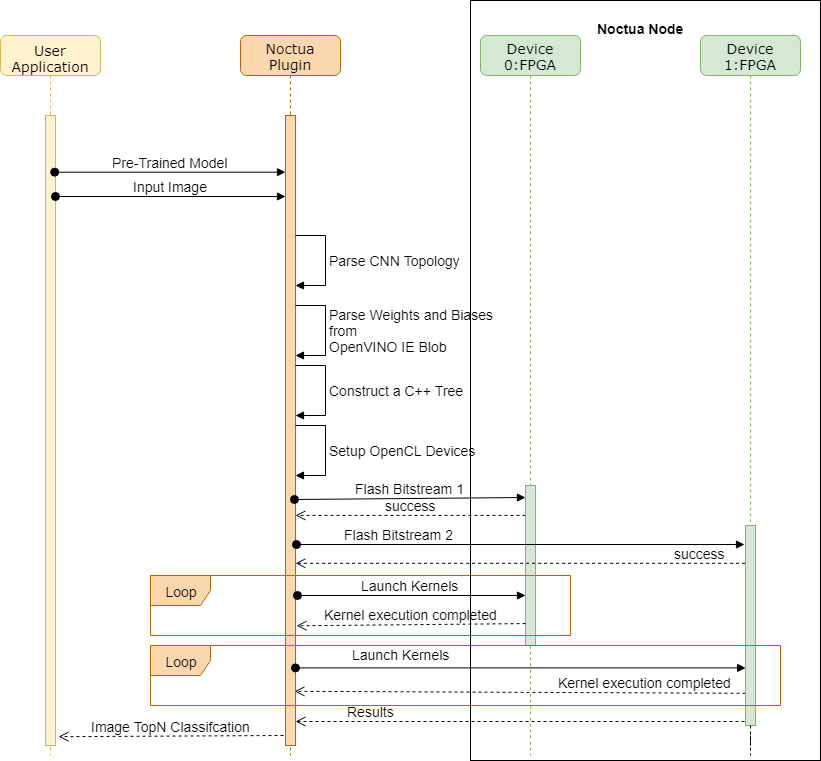

The diagram above was exported from draw.io. Its source (the exported page's mxGraphModel, read from the mxfile embedded in the PNG):
<mxGraphModel dx="1086" dy="808" grid="0" gridSize="10" guides="1" tooltips="1" connect="1" arrows="1" fold="1" page="1" pageScale="1" pageWidth="1169" pageHeight="827" background="#ffffff" math="0" shadow="0">
  <root>
    <mxCell id="0" />
    <mxCell id="1" parent="0" />
    <mxCell id="KlIhPmk7Z3O_jhbj2w9F-32" value="Kernel execution completed" style="html=1;verticalAlign=bottom;endArrow=open;dashed=1;endSize=8;exitX=0;exitY=0.839;exitDx=0;exitDy=0;exitPerimeter=0;entryX=0.9;entryY=0.914;entryDx=0;entryDy=0;entryPerimeter=0;fontSize=14;" parent="1" source="7baba1c4bc27f4b0-16" target="7baba1c4bc27f4b0-10" edge="1">
      <mxGeometry x="-0.55" relative="1" as="geometry">
        <mxPoint x="830" y="730" as="sourcePoint" />
        <mxPoint x="410" y="732" as="targetPoint" />
        <mxPoint as="offset" />
      </mxGeometry>
    </mxCell>
    <mxCell id="KlIhPmk7Z3O_jhbj2w9F-28" value="success" style="html=1;verticalAlign=bottom;endArrow=open;dashed=1;endSize=8;exitX=0;exitY=0.187;exitDx=0;exitDy=0;exitPerimeter=0;fontSize=14;" parent="1" source="7baba1c4bc27f4b0-13" target="7baba1c4bc27f4b0-10" edge="1">
      <mxGeometry relative="1" as="geometry">
        <mxPoint x="610" y="563" as="sourcePoint" />
        <mxPoint x="400" y="563" as="targetPoint" />
        <mxPoint as="offset" />
      </mxGeometry>
    </mxCell>
    <mxCell id="7baba1c4bc27f4b0-2" value="Noctua Plugin" style="shape=umlLifeline;perimeter=lifelinePerimeter;whiteSpace=wrap;html=1;container=1;collapsible=0;recursiveResize=0;outlineConnect=0;rounded=1;shadow=0;comic=0;labelBackgroundColor=none;strokeColor=#b46504;strokeWidth=1;fillColor=#fad7ac;fontFamily=Verdana;fontSize=14;align=center;" parent="1" vertex="1">
      <mxGeometry x="340" y="80" width="100" height="720" as="geometry" />
    </mxCell>
    <mxCell id="7baba1c4bc27f4b0-10" value="" style="html=1;points=[];perimeter=orthogonalPerimeter;rounded=0;shadow=0;comic=0;labelBackgroundColor=none;strokeColor=#b46504;strokeWidth=1;fillColor=#fad7ac;fontFamily=Verdana;fontSize=14;align=center;" parent="7baba1c4bc27f4b0-2" vertex="1">
      <mxGeometry x="45" y="80" width="10" height="630" as="geometry" />
    </mxCell>
    <mxCell id="KlIhPmk7Z3O_jhbj2w9F-17" value="Parse CNN Topology" style="edgeStyle=orthogonalEdgeStyle;html=1;align=left;spacingLeft=2;endArrow=block;rounded=0;fontSize=14;" parent="7baba1c4bc27f4b0-2" source="7baba1c4bc27f4b0-10" edge="1">
      <mxGeometry relative="1" as="geometry">
        <mxPoint x="60" y="250" as="sourcePoint" />
        <Array as="points">
          <mxPoint x="85" y="200" />
          <mxPoint x="85" y="250" />
          <mxPoint x="55" y="250" />
        </Array>
        <mxPoint x="55" y="250" as="targetPoint" />
      </mxGeometry>
    </mxCell>
    <mxCell id="7baba1c4bc27f4b0-3" value="Device 0:FPGA" style="shape=umlLifeline;perimeter=lifelinePerimeter;whiteSpace=wrap;html=1;container=1;collapsible=0;recursiveResize=0;outlineConnect=0;rounded=1;shadow=0;comic=0;labelBackgroundColor=none;strokeColor=#82b366;strokeWidth=1;fillColor=#d5e8d4;fontFamily=Verdana;fontSize=14;align=center;" parent="1" vertex="1">
      <mxGeometry x="580" y="80" width="100" height="720" as="geometry" />
    </mxCell>
    <mxCell id="7baba1c4bc27f4b0-13" value="" style="html=1;points=[];perimeter=orthogonalPerimeter;rounded=0;shadow=0;comic=0;labelBackgroundColor=none;strokeColor=#82b366;strokeWidth=1;fillColor=#d5e8d4;fontFamily=Verdana;fontSize=14;align=center;" parent="7baba1c4bc27f4b0-3" vertex="1">
      <mxGeometry x="45" y="450" width="10" height="160" as="geometry" />
    </mxCell>
    <mxCell id="7baba1c4bc27f4b0-4" value="Device 1:FPGA" style="shape=umlLifeline;perimeter=lifelinePerimeter;whiteSpace=wrap;html=1;container=1;collapsible=0;recursiveResize=0;outlineConnect=0;rounded=1;shadow=0;comic=0;labelBackgroundColor=none;strokeColor=#82b366;strokeWidth=1;fillColor=#d5e8d4;fontFamily=Verdana;fontSize=14;align=center;" parent="1" vertex="1">
      <mxGeometry x="800" y="80" width="100" height="690" as="geometry" />
    </mxCell>
    <mxCell id="7baba1c4bc27f4b0-16" value="" style="html=1;points=[];perimeter=orthogonalPerimeter;rounded=0;shadow=0;comic=0;labelBackgroundColor=none;strokeColor=#82b366;strokeWidth=1;fillColor=#d5e8d4;fontFamily=Verdana;fontSize=14;align=center;" parent="7baba1c4bc27f4b0-4" vertex="1">
      <mxGeometry x="45" y="490" width="10" height="200" as="geometry" />
    </mxCell>
    <mxCell id="7baba1c4bc27f4b0-8" value="User Application" style="shape=umlLifeline;perimeter=lifelinePerimeter;whiteSpace=wrap;html=1;container=1;collapsible=0;recursiveResize=0;outlineConnect=0;rounded=1;shadow=0;comic=0;labelBackgroundColor=none;strokeColor=#d6b656;strokeWidth=1;fillColor=#fff2cc;fontFamily=Verdana;fontSize=14;align=center;verticalAlign=top;" parent="1" vertex="1">
      <mxGeometry x="100" y="80" width="100" height="720" as="geometry" />
    </mxCell>
    <mxCell id="7baba1c4bc27f4b0-9" value="" style="html=1;points=[];perimeter=orthogonalPerimeter;rounded=0;shadow=0;comic=0;labelBackgroundColor=none;strokeColor=#d6b656;strokeWidth=1;fillColor=#fff2cc;fontFamily=Verdana;fontSize=14;align=center;" parent="7baba1c4bc27f4b0-8" vertex="1">
      <mxGeometry x="45" y="80" width="10" height="630" as="geometry" />
    </mxCell>
    <mxCell id="KlIhPmk7Z3O_jhbj2w9F-7" value="Pre-Trained Model" style="html=1;verticalAlign=bottom;startArrow=oval;startFill=1;endArrow=block;startSize=8;exitX=0.92;exitY=0.09;exitDx=0;exitDy=0;exitPerimeter=0;fontSize=14;" parent="1" source="7baba1c4bc27f4b0-9" target="7baba1c4bc27f4b0-10" edge="1">
      <mxGeometry width="60" relative="1" as="geometry">
        <mxPoint x="160" y="200" as="sourcePoint" />
        <mxPoint x="383" y="199" as="targetPoint" />
      </mxGeometry>
    </mxCell>
    <mxCell id="KlIhPmk7Z3O_jhbj2w9F-8" value="Input Image" style="html=1;verticalAlign=bottom;startArrow=oval;startFill=1;endArrow=block;startSize=8;fontSize=14;" parent="1" target="7baba1c4bc27f4b0-10" edge="1">
      <mxGeometry width="60" relative="1" as="geometry">
        <mxPoint x="155" y="241" as="sourcePoint" />
        <mxPoint x="380" y="240" as="targetPoint" />
      </mxGeometry>
    </mxCell>
    <mxCell id="KlIhPmk7Z3O_jhbj2w9F-18" value="Parse Weights and Biases &lt;br style=&quot;font-size: 14px;&quot;&gt;from&lt;br style=&quot;font-size: 14px;&quot;&gt;OpenVINO IE Blob" style="edgeStyle=orthogonalEdgeStyle;html=1;align=left;spacingLeft=2;endArrow=block;rounded=0;fontSize=14;" parent="1" edge="1">
      <mxGeometry relative="1" as="geometry">
        <mxPoint x="395" y="350" as="sourcePoint" />
        <Array as="points">
          <mxPoint x="425" y="350" />
          <mxPoint x="425" y="400" />
          <mxPoint x="395" y="400" />
        </Array>
        <mxPoint x="395" y="400" as="targetPoint" />
      </mxGeometry>
    </mxCell>
    <mxCell id="KlIhPmk7Z3O_jhbj2w9F-19" value="Construct a C++ Tree&amp;nbsp;" style="edgeStyle=orthogonalEdgeStyle;html=1;align=left;spacingLeft=2;endArrow=block;rounded=0;fontSize=14;" parent="1" edge="1">
      <mxGeometry relative="1" as="geometry">
        <mxPoint x="395" y="410" as="sourcePoint" />
        <Array as="points">
          <mxPoint x="425" y="410" />
          <mxPoint x="425" y="460" />
          <mxPoint x="395" y="460" />
        </Array>
        <mxPoint x="395" y="460" as="targetPoint" />
      </mxGeometry>
    </mxCell>
    <mxCell id="KlIhPmk7Z3O_jhbj2w9F-20" value="Setup OpenCL Devices" style="edgeStyle=orthogonalEdgeStyle;html=1;align=left;spacingLeft=2;endArrow=block;rounded=0;fontSize=14;" parent="1" edge="1">
      <mxGeometry relative="1" as="geometry">
        <mxPoint x="395" y="470" as="sourcePoint" />
        <Array as="points">
          <mxPoint x="425" y="470" />
          <mxPoint x="425" y="520" />
          <mxPoint x="395" y="520" />
        </Array>
        <mxPoint x="395" y="520" as="targetPoint" />
      </mxGeometry>
    </mxCell>
    <mxCell id="KlIhPmk7Z3O_jhbj2w9F-24" value="Flash Bitstream 1" style="html=1;verticalAlign=bottom;startArrow=oval;startFill=1;endArrow=block;startSize=8;entryX=0;entryY=0.075;entryDx=0;entryDy=0;entryPerimeter=0;fontSize=14;" parent="1" target="7baba1c4bc27f4b0-13" edge="1">
      <mxGeometry width="60" relative="1" as="geometry">
        <mxPoint x="394" y="544" as="sourcePoint" />
        <mxPoint x="620" y="547" as="targetPoint" />
      </mxGeometry>
    </mxCell>
    <mxCell id="KlIhPmk7Z3O_jhbj2w9F-25" value="Flash Bitstream 2" style="html=1;verticalAlign=bottom;startArrow=oval;startFill=1;endArrow=block;startSize=8;fontSize=14;" parent="1" edge="1">
      <mxGeometry x="-0.5434" width="60" relative="1" as="geometry">
        <mxPoint x="396" y="589" as="sourcePoint" />
        <mxPoint x="844" y="589" as="targetPoint" />
        <mxPoint as="offset" />
      </mxGeometry>
    </mxCell>
    <mxCell id="KlIhPmk7Z3O_jhbj2w9F-26" value="Launch Kernels" style="html=1;verticalAlign=bottom;startArrow=oval;startFill=1;endArrow=block;startSize=8;fontSize=14;" parent="1" target="7baba1c4bc27f4b0-13" edge="1">
      <mxGeometry x="-0.0192" width="60" relative="1" as="geometry">
        <mxPoint x="397" y="640" as="sourcePoint" />
        <mxPoint x="620" y="641" as="targetPoint" />
        <mxPoint as="offset" />
      </mxGeometry>
    </mxCell>
    <mxCell id="KlIhPmk7Z3O_jhbj2w9F-27" value="Launch Kernels" style="html=1;verticalAlign=bottom;startArrow=oval;startFill=1;endArrow=block;startSize=8;entryX=0.021;entryY=0.712;entryDx=0;entryDy=0;entryPerimeter=0;fontSize=14;" parent="1" source="7baba1c4bc27f4b0-10" target="7baba1c4bc27f4b0-16" edge="1">
      <mxGeometry x="-0.532" y="3" width="60" relative="1" as="geometry">
        <mxPoint x="395" y="712" as="sourcePoint" />
        <mxPoint x="820" y="710" as="targetPoint" />
        <mxPoint as="offset" />
      </mxGeometry>
    </mxCell>
    <mxCell id="KlIhPmk7Z3O_jhbj2w9F-29" value="success" style="html=1;verticalAlign=bottom;endArrow=open;dashed=1;endSize=8;exitX=-0.04;exitY=0.189;exitDx=0;exitDy=0;exitPerimeter=0;fontSize=14;" parent="1" source="7baba1c4bc27f4b0-16" target="7baba1c4bc27f4b0-10" edge="1">
      <mxGeometry x="-0.8016" relative="1" as="geometry">
        <mxPoint x="845" y="620" as="sourcePoint" />
        <mxPoint x="400" y="619.8" as="targetPoint" />
        <mxPoint as="offset" />
      </mxGeometry>
    </mxCell>
    <mxCell id="KlIhPmk7Z3O_jhbj2w9F-31" value="Kernel execution completed" style="html=1;verticalAlign=bottom;endArrow=open;dashed=1;endSize=8;entryX=1.1;entryY=0.81;entryDx=0;entryDy=0;entryPerimeter=0;exitX=0;exitY=0.863;exitDx=0;exitDy=0;exitPerimeter=0;fontSize=14;" parent="1" source="7baba1c4bc27f4b0-13" target="7baba1c4bc27f4b0-10" edge="1">
      <mxGeometry relative="1" as="geometry">
        <mxPoint x="620" y="660" as="sourcePoint" />
        <mxPoint x="400" y="660" as="targetPoint" />
      </mxGeometry>
    </mxCell>
    <mxCell id="KlIhPmk7Z3O_jhbj2w9F-33" style="edgeStyle=orthogonalEdgeStyle;rounded=0;orthogonalLoop=1;jettySize=auto;html=1;endArrow=none;endFill=0;dashed=1;fontSize=14;" parent="1" source="7baba1c4bc27f4b0-16" edge="1">
      <mxGeometry relative="1" as="geometry">
        <mxPoint x="850" y="800" as="targetPoint" />
      </mxGeometry>
    </mxCell>
    <mxCell id="KlIhPmk7Z3O_jhbj2w9F-34" value="Results" style="html=1;verticalAlign=bottom;endArrow=open;dashed=1;endSize=8;exitX=-0.1;exitY=0.98;exitDx=0;exitDy=0;exitPerimeter=0;fontSize=14;" parent="1" source="7baba1c4bc27f4b0-16" target="7baba1c4bc27f4b0-10" edge="1">
      <mxGeometry x="0.6673" relative="1" as="geometry">
        <mxPoint x="840" y="762" as="sourcePoint" />
        <mxPoint x="760" y="750" as="targetPoint" />
        <mxPoint as="offset" />
      </mxGeometry>
    </mxCell>
    <mxCell id="KlIhPmk7Z3O_jhbj2w9F-38" value="Image TopN Classifcation" style="html=1;verticalAlign=bottom;endArrow=open;dashed=1;endSize=8;entryX=1.3;entryY=0.986;entryDx=0;entryDy=0;entryPerimeter=0;fontSize=14;" parent="1" target="7baba1c4bc27f4b0-9" edge="1">
      <mxGeometry relative="1" as="geometry">
        <mxPoint x="383" y="780" as="sourcePoint" />
        <mxPoint x="310" y="770" as="targetPoint" />
      </mxGeometry>
    </mxCell>
    <mxCell id="KlIhPmk7Z3O_jhbj2w9F-39" value="Loop" style="shape=umlFrame;whiteSpace=wrap;html=1;fillColor=#fad7ac;strokeColor=#b46504;fontSize=14;" parent="1" vertex="1">
      <mxGeometry x="250" y="620" width="420" height="60" as="geometry" />
    </mxCell>
    <mxCell id="KlIhPmk7Z3O_jhbj2w9F-43" value="Loop" style="shape=umlFrame;whiteSpace=wrap;html=1;fillColor=#fad7ac;strokeColor=#b46504;fontSize=14;" parent="1" vertex="1">
      <mxGeometry x="250" y="690" width="630" height="60" as="geometry" />
    </mxCell>
    <mxCell id="KlIhPmk7Z3O_jhbj2w9F-47" value="&lt;font style=&quot;font-size: 14px;&quot;&gt;Noctua Node&lt;/font&gt;" style="text;strokeColor=none;fillColor=none;html=1;fontSize=14;fontStyle=1;verticalAlign=middle;align=center;" parent="1" vertex="1">
      <mxGeometry x="687.5" y="53" width="105" height="40" as="geometry" />
    </mxCell>
    <mxCell id="KlIhPmk7Z3O_jhbj2w9F-46" value="" style="rounded=0;whiteSpace=wrap;html=1;fillColor=none;fontSize=14;" parent="1" vertex="1">
      <mxGeometry x="570" y="45" width="350" height="760" as="geometry" />
    </mxCell>
  </root>
</mxGraphModel>